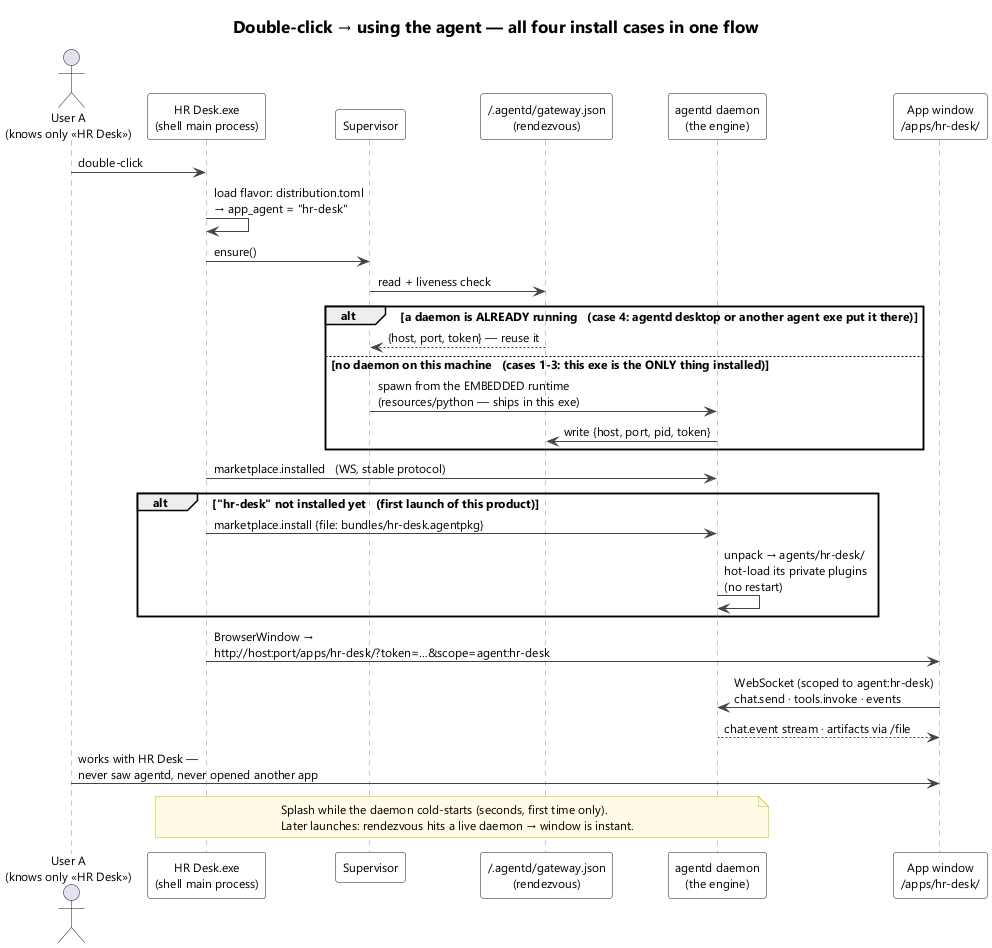

The diagram above was rendered by PlantUML. Its source (embedded in the PNG):
@startuml agent-exe-launch
title Double-click → using the agent — all four install cases in one flow

skinparam shadowing false
skinparam defaultFontName Segoe UI
skinparam defaultFontSize 12
skinparam TitleFontSize 17
skinparam sequence {
  ArrowColor #444444
  LifeLineBorderColor #888888
  ParticipantBackgroundColor White
}
skinparam note {
  BackgroundColor #FFFBE6
  BorderColor #C8B900
}

actor "User A\n(knows only «HR Desk»)" as U
participant "HR Desk.exe\n(shell main process)" as SH
participant "Supervisor" as SUP
participant "~/.agentd/gateway.json\n(rendezvous)" as RDV
participant "agentd daemon\n(the engine)" as D
participant "App window\n/apps/hr-desk/" as W

U -> SH : double-click
SH -> SH : load flavor: distribution.toml\n→ app_agent = "hr-desk"
SH -> SUP : ensure()
SUP -> RDV : read + liveness check
alt a daemon is ALREADY running   (case 4: agentd desktop or another agent exe put it there)
  RDV --> SUP : {host, port, token} — reuse it
else no daemon on this machine   (cases 1-3: this exe is the ONLY thing installed)
  SUP -> D : spawn from the EMBEDDED runtime\n(resources/python — ships in this exe)
  D -> RDV : write {host, port, pid, token}
end
SH -> D : marketplace.installed   (WS, stable protocol)
alt "hr-desk" not installed yet   (first launch of this product)
  SH -> D : marketplace.install {file: bundles/hr-desk.agentpkg}
  D -> D : unpack → agents/hr-desk/\nhot-load its private plugins\n(no restart)
end
SH -> W : BrowserWindow →\nhttp://host:port/apps/hr-desk/?token=…&scope=agent:hr-desk
W -> D : WebSocket (scoped to agent:hr-desk)\nchat.send · tools.invoke · events
D --> W : chat.event stream · artifacts via /file
U -> W : works with HR Desk —\nnever saw agentd, never opened another app

note over SH, D
  Splash while the daemon cold-starts (seconds, first time only).
  Later launches: rendezvous hits a live daemon → window is instant.
end note
@enduml